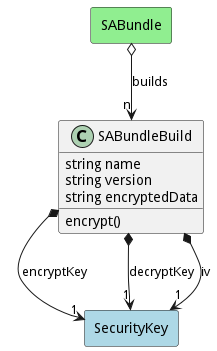

The diagram above was rendered by PlantUML. Its source (embedded in the PNG):
@startuml

class "SABundleBuild" as Model {
 string name
 string version
 string encryptedData

 encrypt()
 
}

rectangle "SecurityKey" as SecurityKey #lightblue {
}

Model *--> "1" SecurityKey : encryptKey


rectangle "SecurityKey" as SecurityKey #lightblue {
}

Model *--> "1" SecurityKey : decryptKey


rectangle "SecurityKey" as SecurityKey #lightblue {
}

Model *--> "1" SecurityKey : iv




    rectangle "SABundle" as SABundle #lightgreen {
    }
    
        SABundle   o--> "n" Model : "builds"
    

@enduml